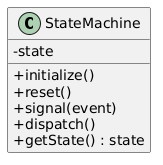

The diagram above was rendered by PlantUML. Its source (embedded in the PNG):
@startuml
skinparam classAttributeIconSize 0
class StateMachine {
 - state
 + initialize()
 + reset()
 + signal(event)
 + dispatch()
 + getState() : state
}

@enduml